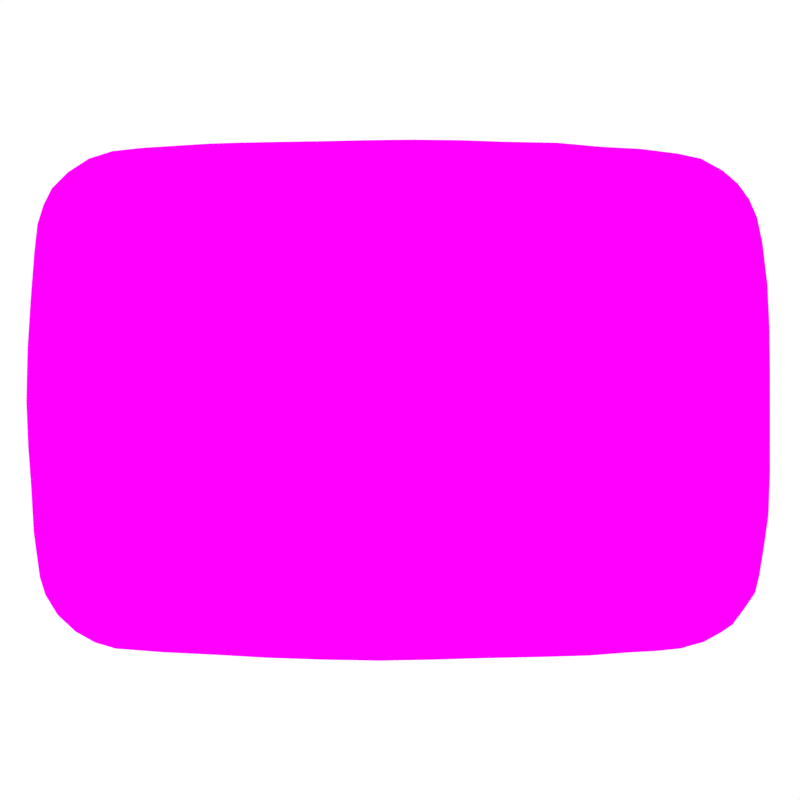 # Source: mylocalhook-youtube.blend  (saved by Blender 2.73.0; exported with 4.5.12 LTS)
import bpy
from mathutils import Matrix  # noqa: F401  (used for matrix-valued properties, if any)

bpy.ops.wm.read_factory_settings(use_empty=True)
scene = bpy.context.scene
scene.name = 'Scene'

# ---- collections
col_collection_1 = bpy.data.collections.new('Collection 1'); scene.collection.children.link(col_collection_1)

# ---- images (referenced by path relative to the original .blend; pixels are not part of the script)
import os
ASSET_DIR = os.environ.get("B2B_ASSET_DIR", "")  # directory of the original .blend (textures are referenced by path, not embedded)
HERE = os.path.dirname(os.path.abspath(__file__))  # packed textures are extracted next to this script under _unpacked/

def load_image(name, relpath, width, height, colorspace="sRGB"):
    """Load a texture the original file referenced (path relative to the .blend, or extracted next to this script)."""
    p = next((c for c in (os.path.join(HERE, relpath), os.path.join(ASSET_DIR, relpath)) if relpath and os.path.exists(c)), "")
    if p:
        img = bpy.data.images.load(p, check_existing=True)
        img.name = name
    else:  # same state as the original file: an image datablock whose file is absent (Cycles renders it pink)
        img = bpy.data.images.new(name, width, height)
        img.source = "FILE"
        img.filepath = "//" + (relpath or name)
    img.colorspace_settings.name = colorspace
    return img
img_1_jpg = load_image('1.jpg', 'stuff/1.jpg', 1024, 1024, 'sRGB')

# ---- materials (node trees are filled in below, after node groups)
mat_material_001 = bpy.data.materials.new('Material.001')
mat_material_001.alpha_threshold = 0.0
mat_material_001.roughness = 0.5

# ---- material node trees
mat_material_001.use_nodes = True; mat_material_001.node_tree.nodes.clear()
_N = mat_material_001.node_tree.nodes; _L = mat_material_001.node_tree.links
n0 = _N.new('ShaderNodeOutputMaterial'); n0.name = 'Material Output'; n0.location = (300, 300)
n1 = _N.new('ShaderNodeBsdfDiffuse'); n1.name = 'Diffuse BSDF'; n1.location = (10, 300)
n2 = _N.new('ShaderNodeTexImage'); n2.name = 'Image Texture'; n2.location = (-180, 300)
n2.width = 140
n2.image = img_1_jpg
_L.new(n1.outputs[0], n0.inputs[0])
_L.new(n2.outputs[0], n1.inputs[0])
n0.is_active_output = True

# ---- world
world_world = bpy.data.worlds.new('World'); scene.world = world_world
world_world.use_nodes = True; world_world.node_tree.nodes.clear()
_N = world_world.node_tree.nodes; _L = world_world.node_tree.links
n0 = _N.new('ShaderNodeOutputWorld'); n0.name = 'World Output'; n0.location = (300, 300)
n1 = _N.new('ShaderNodeBackground'); n1.name = 'Background'; n1.location = (10, 300)
n1.inputs[0].default_value = (1.0, 1.0, 1.0, 1.0)
_L.new(n1.outputs[0], n0.inputs[0])
n0.is_active_output = True
world_world.color = (0.05088, 0.05088, 0.05088)
world_world.use_sun_shadow = False
world_world.sun_shadow_jitter_overblur = 0.0
world_world.cycles.sampling_method = 'MANUAL'
world_world.cycles.sample_map_resolution = 256

# ---- cameras
cam_camera = bpy.data.cameras.new('Camera')
cam_camera.type = 'ORTHO'
cam_camera.clip_end = 100.0
cam_camera.lens = 35.0
cam_camera.sensor_width = 32.0
cam_camera.sensor_height = 18.0
cam_camera.ortho_scale = 10.01
cam_camera.dof.focus_distance = 0.0

# ---- lights
light_lamp = bpy.data.lights.new('Lamp', 'POINT')
light_lamp.transmission_factor = 0.0
light_lamp.cutoff_distance = 30.0
light_lamp.energy = 100.0
light_lamp.shadow_buffer_clip_start = 1.001
light_lamp.shadow_soft_size = 0.1
light_lamp.shadow_maximum_resolution = 0.006
light_lamp.use_absolute_resolution = True
light_lamp.cycles.use_multiple_importance_sampling = False

# ---- meshes
me_plane = bpy.data.meshes.new('Plane')
me_plane.from_pydata([(-3.899, 3.011, 0.0), (-4.164, 2.839, 0.0), (-4.469, 2.428, 0.0), (-4.363, 2.64, 0.0), (-3.608, 3.104, 0.0), (-3.25, 3.144, 0.0), (-2.839, 3.17, 0.0), (-2.415, 3.197, 0.0), (-2.063, 3.209, 0.0), (-1.724, 3.216, 0.0), (-1.405, 3.222, 0.0), (-0.9573, 3.229, 0.0), (-0.4395, 3.241, 0.0), (0.1677, 3.248, 0.0), (0.7558, 3.241, 0.0), (1.293, 3.222, 0.0), (1.957, 3.209, 0.0), (2.52, 3.158, 0.0), (2.999, 3.133, 0.0), (3.46, 3.075, 0.0), (3.76, 3.011, 0.0), (4.035, 2.858, 0.0), (4.227, 2.692, 0.0), (4.367, 2.494, 0.0), (4.463, 2.27, 0.0), (4.527, 1.969, 0.0), (4.591, 1.439, 0.0), (4.616, 0.902, 0.0), (4.623, 0.3331, 0.0), (4.623, -0.2742, 0.0), (4.623, -0.907, 0.0), (4.604, -1.45, 0.0), (4.553, -1.815, 0.0), (4.489, -2.211, 0.0), (4.437, -2.422, 0.0), (4.303, -2.62, 0.0), (4.156, -2.818, 0.0), (4.016, -2.914, 0.0), (3.798, -3.035, 0.0), (3.504, -3.119, 0.0), (3.191, -3.151, 0.0), (2.846, -3.17, 0.0), (2.347, -3.208, 0.0), (1.695, -3.227, 0.0), (1.05, -3.24, 0.0), (0.4042, -3.259, 0.0), (-0.267, -3.272, 0.0), (-0.9701, -3.259, 0.0), (-1.66, -3.236, 0.0), (-2.32, -3.198, 0.0), (-2.957, -3.167, 0.0), (-3.563, -3.121, 0.0), (-3.823, -3.044, 0.0), (-4.069, -2.906, 0.0), (-4.291, -2.699, 0.0), (-4.445, -2.446, 0.0), (-4.514, -2.224, 0.0), (-4.59, -1.664, 0.0), (-4.621, -1.112, 0.0), (-4.659, -0.59, 0.0), (-4.682, -0.02237, 0.0), (-4.667, 0.6296, 0.0), (-4.629, 1.236, 0.0), (-4.583, 1.834, 0.0), (-4.544, 2.187, 0.0)], [], [(0, 1, 3, 2, 64, 63, 62, 61, 60, 59, 58, 57, 56, 55, 54, 53, 52, 51, 50, 49, 48, 47, 46, 45, 44, 43, 42, 41, 40, 39, 38, 37, 36, 35, 34, 33, 32, 31, 30, 29, 28, 27, 26, 25, 24, 23, 22, 21, 20, 19, 18, 17, 16, 15, 14, 13, 12, 11, 10, 9, 8, 7, 6, 5, 4)])
_uv = me_plane.uv_layers.new(name='UVMap')
_uv.uv.foreach_set('vector', [0.1191, 0.7677, 0.09345, 0.7514, 0.07416, 0.7325, 0.06377, 0.7123, 0.05629, 0.6892, 0.05225, 0.6553, 0.04723, 0.5979, 0.04293, 0.5398, 0.0408, 0.4772, 0.04243, 0.4227, 0.04558, 0.3726, 0.04797, 0.3195, 0.05476, 0.2657, 0.06117, 0.2442, 0.07564, 0.2198, 0.09679, 0.1997, 0.1202, 0.1862, 0.1452, 0.1785, 0.2033, 0.1735, 0.2644, 0.1699, 0.3277, 0.1656, 0.394, 0.1627, 0.4615, 0.1607, 0.5259, 0.1613, 0.5879, 0.1624, 0.6499, 0.163, 0.7125, 0.1642, 0.7604, 0.1674, 0.7936, 0.1689, 0.8237, 0.1716, 0.852, 0.1793, 0.873, 0.1907, 0.8866, 0.1998, 0.9009, 0.2187, 0.914, 0.2376, 0.9191, 0.2578, 0.9257, 0.2958, 0.931, 0.3307, 0.9334, 0.3828, 0.934, 0.4436, 0.9346, 0.5019, 0.9346, 0.5565, 0.9327, 0.6081, 0.9271, 0.6591, 0.9212, 0.688, 0.9123, 0.7096, 0.899, 0.7288, 0.8807, 0.7449, 0.8545, 0.7599, 0.8257, 0.7664, 0.7816, 0.7723, 0.7356, 0.7753, 0.6816, 0.7808, 0.6178, 0.7827, 0.5663, 0.7851, 0.5098, 0.7863, 0.4515, 0.7863, 0.4018, 0.7856, 0.3588, 0.7854, 0.3281, 0.7851, 0.2956, 0.7849, 0.2618, 0.784, 0.2211, 0.7819, 0.1816, 0.7797, 0.1472, 0.7763])
me_plane.materials.append(mat_material_001)
me_plane.use_remesh_preserve_volume = False
me_plane.use_remesh_preserve_attributes = False
me_plane.use_mirror_vertex_groups = False
me_plane.update()

# ---- objects
ob_plane = bpy.data.objects.new('Plane', me_plane)
ob_lamp = bpy.data.objects.new('Lamp', light_lamp)
ob_camera = bpy.data.objects.new('Camera', cam_camera)

# ---- transforms, parenting, visibility, modifiers, constraints
ob_plane.location = (0.0, 0.0, 0.0)
ob_plane.lineart.crease_threshold = 0.0
ob_lamp.location = (4.076, 1.005, 5.904)
ob_lamp.rotation_euler = (0.6503, 0.05522, 1.866)
ob_lamp.lock_rotations_4d = False
ob_lamp.empty_display_type = 'ARROWS'
ob_lamp.color = (0.0, 0.0, 0.0, 0.0)
ob_lamp.lineart.crease_threshold = 0.0
ob_camera.location = (0.1503, -0.009996, 14.5)
ob_camera.rotation_euler = (0.0, 0.01082, 0.0)
ob_camera.lock_rotations_4d = False
ob_camera.empty_display_type = 'ARROWS'
ob_camera.color = (0.0, 0.0, 0.0, 0.0)
ob_camera.display_type = 'WIRE'
ob_camera.lineart.crease_threshold = 0.0

# ---- collection membership
col_collection_1.objects.link(ob_plane)
col_collection_1.objects.link(ob_lamp)
col_collection_1.objects.link(ob_camera)

# ---- scene / render settings (as saved in the file)
scene.camera = ob_camera
scene.frame_start = 1; scene.frame_end = 1; scene.frame_set(1)
scene.render.engine = 'CYCLES'
scene.render.resolution_x = 192
scene.render.resolution_y = 192
scene.render.dither_intensity = 0.0
scene.cycles.use_denoising = False
scene.cycles.samples = 10
scene.cycles.sampling_pattern = 'TABULATED_SOBOL'
scene.cycles.light_sampling_threshold = 0.0
scene.cycles.use_adaptive_sampling = False
scene.cycles.use_light_tree = False
scene.cycles.blur_glossy = 0.0
scene.cycles.pixel_filter_type = 'GAUSSIAN'
scene.cycles.sample_clamp_indirect = 0.0
scene.view_settings.view_transform = 'Standard'
bpy.context.view_layer.update()
